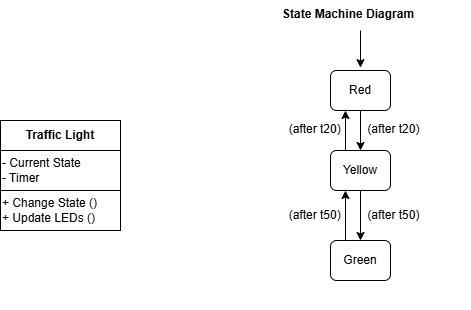

The diagram above was exported from draw.io. Its source (the exported page's mxGraphModel, read from the mxfile embedded in the PNG):
<mxGraphModel dx="1042" dy="562" grid="1" gridSize="10" guides="1" tooltips="1" connect="1" arrows="1" fold="1" page="1" pageScale="1" pageWidth="827" pageHeight="1169" math="0" shadow="0">
  <root>
    <mxCell id="0" />
    <mxCell id="1" parent="0" />
    <mxCell id="6fmdPU3pWHa4UA7936t5-5" value="&lt;span style=&quot;color: rgba(0, 0, 0, 0); font-family: monospace; font-size: 0px; text-align: start;&quot;&gt;%3CmxGraphModel%3E%3Croot%3E%3CmxCell%20id%3D%220%22%2F%3E%3CmxCell%20id%3D%221%22%20parent%3D%220%22%2F%3E%3CmxCell%20id%3D%222%22%20value%3D%22Traffic%20Light%22%20style%3D%22rounded%3D0%3BwhiteSpace%3Dwrap%3Bhtml%3D1%3B%22%20vertex%3D%221%22%20parent%3D%221%22%3E%3CmxGeometry%20x%3D%22120%22%20y%3D%2240%22%20width%3D%22120%22%20height%3D%2230%22%20as%3D%22geometry%22%2F%3E%3C%2FmxCell%3E%3CmxCell%20id%3D%223%22%20value%3D%22-%20Current%20State%26lt%3Bdiv%26gt%3B-%20Timer%26lt%3B%2Fdiv%26gt%3B%22%20style%3D%22rounded%3D0%3BwhiteSpace%3Dwrap%3Bhtml%3D1%3Balign%3Dleft%3B%22%20vertex%3D%221%22%20parent%3D%221%22%3E%3CmxGeometry%20x%3D%22120%22%20y%3D%2270%22%20width%3D%22120%22%20height%3D%2240%22%20as%3D%22geometry%22%2F%3E%3C%2FmxCell%3E%3CmxCell%20id%3D%224%22%20value%3D%22%2B%20Change%20State%20()%26lt%3Bdiv%26gt%3B%2B%20Update%20LEDs%20()%26lt%3B%2Fdiv%26gt%3B%22%20style%3D%22rounded%3D0%3BwhiteSpace%3Dwrap%3Bhtml%3D1%3Balign%3Dleft%3B%22%20vertex%3D%221%22%20parent%3D%221%22%3E%3CmxGeometry%20x%3D%22120%22%20y%3D%22110%22%20width%3D%22120%22%20height%3D%2240%22%20as%3D%22geometry%22%2F%3E%3C%2FmxCell%3E%3C%2Froot%3E%3C%2FmxGraphModel%3E&lt;/span&gt;" style="text;html=1;align=center;verticalAlign=middle;resizable=0;points=[];autosize=1;strokeColor=none;fillColor=none;" parent="1" vertex="1">
      <mxGeometry x="130" y="188" width="20" height="30" as="geometry" />
    </mxCell>
    <mxCell id="6fmdPU3pWHa4UA7936t5-28" value="" style="edgeStyle=orthogonalEdgeStyle;rounded=0;orthogonalLoop=1;jettySize=auto;html=1;entryX=0.5;entryY=0;entryDx=0;entryDy=0;" parent="1" source="6fmdPU3pWHa4UA7936t5-18" target="6fmdPU3pWHa4UA7936t5-20" edge="1">
      <mxGeometry relative="1" as="geometry" />
    </mxCell>
    <mxCell id="6fmdPU3pWHa4UA7936t5-18" value="Red" style="rounded=1;whiteSpace=wrap;html=1;" parent="1" vertex="1">
      <mxGeometry x="430" y="130" width="60" height="40" as="geometry" />
    </mxCell>
    <mxCell id="6fmdPU3pWHa4UA7936t5-29" value="" style="edgeStyle=orthogonalEdgeStyle;rounded=0;orthogonalLoop=1;jettySize=auto;html=1;" parent="1" source="6fmdPU3pWHa4UA7936t5-20" target="6fmdPU3pWHa4UA7936t5-21" edge="1">
      <mxGeometry relative="1" as="geometry" />
    </mxCell>
    <mxCell id="6fmdPU3pWHa4UA7936t5-20" value="Yellow" style="rounded=1;whiteSpace=wrap;html=1;" parent="1" vertex="1">
      <mxGeometry x="430" y="210" width="60" height="40" as="geometry" />
    </mxCell>
    <mxCell id="6fmdPU3pWHa4UA7936t5-21" value="Green" style="rounded=1;whiteSpace=wrap;html=1;" parent="1" vertex="1">
      <mxGeometry x="430" y="300" width="60" height="40" as="geometry" />
    </mxCell>
    <mxCell id="8hXBIbGWs_mtcdrzMXiI-1" value="" style="endArrow=classic;html=1;rounded=0;entryX=0.25;entryY=1;entryDx=0;entryDy=0;exitX=0.25;exitY=0;exitDx=0;exitDy=0;" edge="1" parent="1" source="6fmdPU3pWHa4UA7936t5-20" target="6fmdPU3pWHa4UA7936t5-18">
      <mxGeometry width="50" height="50" relative="1" as="geometry">
        <mxPoint x="390" y="240" as="sourcePoint" />
        <mxPoint x="450" y="180" as="targetPoint" />
      </mxGeometry>
    </mxCell>
    <mxCell id="8hXBIbGWs_mtcdrzMXiI-3" value="" style="endArrow=classic;html=1;rounded=0;entryX=0.25;entryY=1;entryDx=0;entryDy=0;" edge="1" parent="1" target="6fmdPU3pWHa4UA7936t5-20">
      <mxGeometry width="50" height="50" relative="1" as="geometry">
        <mxPoint x="445" y="300" as="sourcePoint" />
        <mxPoint x="440" y="250" as="targetPoint" />
      </mxGeometry>
    </mxCell>
    <mxCell id="8hXBIbGWs_mtcdrzMXiI-4" value="&lt;b style=&quot;forced-color-adjust: none;&quot;&gt;State Machine&amp;nbsp;&lt;/b&gt;&lt;b&gt;Diagram&lt;/b&gt;&lt;div style=&quot;forced-color-adjust: none;&quot;&gt;&lt;b style=&quot;forced-color-adjust: none;&quot;&gt;&amp;nbsp; &amp;nbsp;&lt;/b&gt;&lt;/div&gt;&lt;div style=&quot;forced-color-adjust: none;&quot;&gt;&lt;b style=&quot;forced-color-adjust: none;&quot;&gt;&lt;br style=&quot;forced-color-adjust: none;&quot;&gt;&lt;/b&gt;&lt;/div&gt;&lt;div style=&quot;forced-color-adjust: none;&quot;&gt;&lt;b style=&quot;forced-color-adjust: none;&quot;&gt;&lt;span style=&quot;color: rgba(0, 0, 0, 0); font-family: monospace; font-size: 0px; font-weight: 400; text-wrap-mode: nowrap;&quot;&gt;%3CmxGraphModel%3E%3Croot%3E%3CmxCell%20id%3D%220%22%2F%3E%3CmxCell%20id%3D%221%22%20parent%3D%220%22%2F%3E%3CmxCell%20id%3D%222%22%20value%3D%22%22%20style%3D%22endArrow%3Dclassic%3Bhtml%3D1%3Brounded%3D0%3B%22%20edge%3D%221%22%20parent%3D%221%22%3E%3CmxGeometry%20width%3D%2250%22%20height%3D%2250%22%20relative%3D%221%22%20as%3D%22geometry%22%3E%3CmxPoint%20x%3D%22540%22%20y%3D%22208%22%20as%3D%22sourcePoint%22%2F%3E%3CmxPoint%20x%3D%22540%22%20y%3D%22223%22%20as%3D%22targetPoint%22%2F%3E%3C%2FmxGeometry%3E%3C%2FmxCell%3E%3C%2Froot%3E%3C%2FmxGraphModel%3E&lt;/span&gt;&lt;/b&gt;&lt;/div&gt;&lt;div style=&quot;forced-color-adjust: none;&quot;&gt;&lt;br style=&quot;forced-color-adjust: none;&quot;&gt;&lt;/div&gt;&lt;div style=&quot;forced-color-adjust: none;&quot;&gt;&lt;b style=&quot;forced-color-adjust: none;&quot;&gt;&lt;br style=&quot;forced-color-adjust: none;&quot;&gt;&lt;/b&gt;&lt;/div&gt;&lt;div style=&quot;forced-color-adjust: none;&quot;&gt;&lt;br style=&quot;forced-color-adjust: none;&quot;&gt;&lt;/div&gt;&lt;div style=&quot;forced-color-adjust: none;&quot;&gt;&lt;br style=&quot;forced-color-adjust: none;&quot;&gt;&lt;/div&gt;&lt;div style=&quot;forced-color-adjust: none;&quot;&gt;&amp;nbsp; (after t20)&amp;nbsp; &amp;nbsp; &amp;nbsp; &amp;nbsp;&lt;span style=&quot;forced-color-adjust: none; background-color: transparent; color: light-dark(rgb(0, 0, 0), rgb(255, 255, 255));&quot;&gt;&amp;nbsp;&lt;/span&gt;&lt;span style=&quot;forced-color-adjust: none; background-color: transparent; color: light-dark(rgb(0, 0, 0), rgb(255, 255, 255));&quot;&gt;(after t20)&lt;/span&gt;&lt;/div&gt;&lt;div style=&quot;forced-color-adjust: none;&quot;&gt;&lt;span style=&quot;forced-color-adjust: none; background-color: transparent; color: light-dark(rgb(0, 0, 0), rgb(255, 255, 255));&quot;&gt;&lt;br style=&quot;forced-color-adjust: none;&quot;&gt;&lt;/span&gt;&lt;/div&gt;&lt;div style=&quot;forced-color-adjust: none;&quot;&gt;&lt;br style=&quot;forced-color-adjust: none;&quot;&gt;&lt;div style=&quot;forced-color-adjust: none;&quot;&gt;&lt;br style=&quot;forced-color-adjust: none;&quot;&gt;&lt;/div&gt;&lt;div style=&quot;forced-color-adjust: none;&quot;&gt;&lt;br style=&quot;forced-color-adjust: none;&quot;&gt;&lt;/div&gt;&lt;div style=&quot;forced-color-adjust: none;&quot;&gt;&lt;br style=&quot;forced-color-adjust: none;&quot;&gt;&lt;/div&gt;&lt;div style=&quot;forced-color-adjust: none;&quot;&gt;&lt;div style=&quot;forced-color-adjust: none;&quot;&gt;&amp;nbsp; (after t50)&amp;nbsp; &amp;nbsp; &amp;nbsp; &lt;span style=&quot;forced-color-adjust: none; background-color: transparent; color: light-dark(rgb(0, 0, 0), rgb(255, 255, 255));&quot;&gt;&amp;nbsp;&amp;nbsp;&lt;/span&gt;&lt;span style=&quot;forced-color-adjust: none; background-color: transparent; color: light-dark(rgb(0, 0, 0), rgb(255, 255, 255));&quot;&gt;(after t50)&lt;/span&gt;&lt;/div&gt;&lt;/div&gt;&lt;div style=&quot;forced-color-adjust: none;&quot;&gt;&lt;span style=&quot;forced-color-adjust: none; background-color: transparent; color: light-dark(rgb(0, 0, 0), rgb(255, 255, 255));&quot;&gt;&lt;br style=&quot;forced-color-adjust: none;&quot;&gt;&lt;/span&gt;&lt;/div&gt;&lt;div style=&quot;forced-color-adjust: none;&quot;&gt;&lt;br style=&quot;forced-color-adjust: none;&quot;&gt;&lt;/div&gt;&lt;div style=&quot;forced-color-adjust: none;&quot;&gt;&lt;br style=&quot;forced-color-adjust: none;&quot;&gt;&lt;/div&gt;&lt;div style=&quot;forced-color-adjust: none;&quot;&gt;&lt;br style=&quot;forced-color-adjust: none;&quot;&gt;&lt;/div&gt;&lt;div style=&quot;forced-color-adjust: none;&quot;&gt;&lt;span style=&quot;forced-color-adjust: none; color: rgba(0, 0, 0, 0); font-family: monospace; font-size: 0px; text-align: start; text-wrap-mode: nowrap;&quot;&gt;%3CmxGraphModel%3E%3Croot%3E%3CmxCell%20id%3D%220%22%2F%3E%3CmxCell%20id%3D%221%22%20parent%3D%220%22%2F%3E%3CmxCell%20id%3D%222%22%20value%3D%22%22%20style%3D%22rounded%3D1%3BwhiteSpace%3Dwrap%3Bhtml%3D1%3B%22%20vertex%3D%221%22%20parent%3D%221%22%3E%3CmxGeometry%20x%3D%22660%22%20y%3D%22120%22%20width%3D%2260%22%20height%3D%2240%22%20as%3D%22geometry%22%2F%3E%3C%2FmxCell%3E%3C%2Froot%3E%3C%2FmxGraphModel%3E&lt;/span&gt;&lt;span style=&quot;forced-color-adjust: none; color: rgba(0, 0, 0, 0); font-family: monospace; font-size: 0px; text-align: start; text-wrap-mode: nowrap; background-color: transparent;&quot;&gt;%3CmxGraphModel%3E%3Croot%3E%3CmxCell%20id%3D%220%22%2F%3E%3CmxCell%20id%3D%221%22%20parent%3D%220%22%2F%3E%3CmxCell%20id%3D%222%22%20value%3D%22%22%20style%3D%22rounded%3D1%3BwhiteSpace%3Dwrap%3Bhtml%3D1%3B%22%20vertex%3D%221%22%20parent%3D%221%22%3E%3CmxGeometry%20x%3D%22660%22%20y%3D%22120%22%20width%3D%2260%22%20height%3D%2240%22%20as%3D%22geometry%22%2F%3E%3C%2FmxCell%3E%3C%2Froot%3E%3C%2FmxGraphModel%3E&lt;/span&gt;&lt;/div&gt;&lt;/div&gt;" style="text;whiteSpace=wrap;html=1;" vertex="1" parent="1">
      <mxGeometry x="380" y="60" width="190" height="310" as="geometry" />
    </mxCell>
    <mxCell id="8hXBIbGWs_mtcdrzMXiI-9" value="" style="endArrow=classic;html=1;rounded=0;" edge="1" parent="1">
      <mxGeometry width="50" height="50" relative="1" as="geometry">
        <mxPoint x="460" y="90" as="sourcePoint" />
        <mxPoint x="460" y="127.14285714285711" as="targetPoint" />
      </mxGeometry>
    </mxCell>
    <mxCell id="8hXBIbGWs_mtcdrzMXiI-10" value="&lt;b&gt;Traffic Light&lt;/b&gt;" style="rounded=0;whiteSpace=wrap;html=1;" vertex="1" parent="1">
      <mxGeometry x="100" y="180" width="120" height="30" as="geometry" />
    </mxCell>
    <mxCell id="8hXBIbGWs_mtcdrzMXiI-11" value="- Current State&lt;div&gt;- Timer&lt;/div&gt;" style="rounded=0;whiteSpace=wrap;html=1;align=left;" vertex="1" parent="1">
      <mxGeometry x="100" y="210" width="120" height="40" as="geometry" />
    </mxCell>
    <mxCell id="8hXBIbGWs_mtcdrzMXiI-12" value="+ Change State ()&lt;div&gt;+ Update LEDs ()&lt;/div&gt;" style="rounded=0;whiteSpace=wrap;html=1;align=left;" vertex="1" parent="1">
      <mxGeometry x="100" y="250" width="120" height="40" as="geometry" />
    </mxCell>
  </root>
</mxGraphModel>